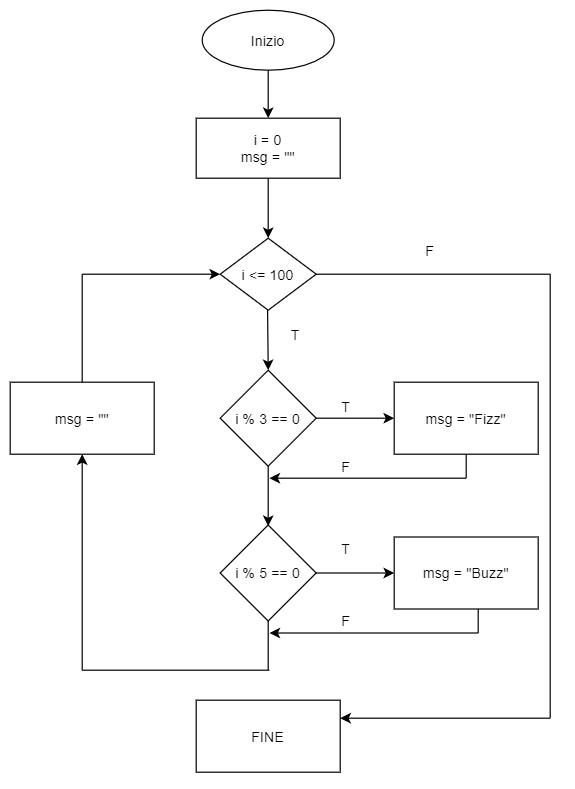

The diagram above was exported from draw.io. Its source (the exported page's mxGraphModel, read from the mxfile embedded in the PNG):
<mxGraphModel dx="1008" dy="559" grid="1" gridSize="10" guides="1" tooltips="1" connect="1" arrows="1" fold="1" page="1" pageScale="1" pageWidth="827" pageHeight="1169" math="0" shadow="0">
  <root>
    <mxCell id="0" />
    <mxCell id="1" parent="0" />
    <mxCell id="teTouKW3rfiaupBDhnXb-2" value="Inizio" style="ellipse;whiteSpace=wrap;html=1;" vertex="1" parent="1">
      <mxGeometry x="364" y="10" width="110" height="50" as="geometry" />
    </mxCell>
    <mxCell id="teTouKW3rfiaupBDhnXb-3" value="i = 0&lt;br&gt;msg = &quot;&quot;" style="rounded=0;whiteSpace=wrap;html=1;" vertex="1" parent="1">
      <mxGeometry x="359" y="100" width="120" height="50" as="geometry" />
    </mxCell>
    <mxCell id="teTouKW3rfiaupBDhnXb-4" value="" style="endArrow=classic;html=1;exitX=0.5;exitY=1;exitDx=0;exitDy=0;" edge="1" parent="1" source="teTouKW3rfiaupBDhnXb-2" target="teTouKW3rfiaupBDhnXb-3">
      <mxGeometry width="50" height="50" relative="1" as="geometry">
        <mxPoint x="454" y="270" as="sourcePoint" />
        <mxPoint x="384" y="430" as="targetPoint" />
      </mxGeometry>
    </mxCell>
    <mxCell id="teTouKW3rfiaupBDhnXb-5" value="" style="endArrow=classic;html=1;exitX=0.5;exitY=1;exitDx=0;exitDy=0;entryX=0.5;entryY=0;entryDx=0;entryDy=0;" edge="1" parent="1" source="teTouKW3rfiaupBDhnXb-3" target="teTouKW3rfiaupBDhnXb-6">
      <mxGeometry width="50" height="50" relative="1" as="geometry">
        <mxPoint x="429" y="70" as="sourcePoint" />
        <mxPoint x="414" y="190" as="targetPoint" />
      </mxGeometry>
    </mxCell>
    <mxCell id="teTouKW3rfiaupBDhnXb-6" value="i &amp;lt;= 100" style="rhombus;whiteSpace=wrap;html=1;" vertex="1" parent="1">
      <mxGeometry x="379" y="200" width="80" height="60" as="geometry" />
    </mxCell>
    <mxCell id="teTouKW3rfiaupBDhnXb-8" value="" style="endArrow=none;html=1;entryX=1;entryY=0.5;entryDx=0;entryDy=0;" edge="1" parent="1" target="teTouKW3rfiaupBDhnXb-6">
      <mxGeometry width="50" height="50" relative="1" as="geometry">
        <mxPoint x="654" y="230" as="sourcePoint" />
        <mxPoint x="434" y="310" as="targetPoint" />
      </mxGeometry>
    </mxCell>
    <mxCell id="teTouKW3rfiaupBDhnXb-9" value="" style="endArrow=classic;html=1;exitX=0.5;exitY=1;exitDx=0;exitDy=0;entryX=0.5;entryY=0;entryDx=0;entryDy=0;" edge="1" parent="1" target="teTouKW3rfiaupBDhnXb-11">
      <mxGeometry width="50" height="50" relative="1" as="geometry">
        <mxPoint x="418.5" y="260" as="sourcePoint" />
        <mxPoint x="419" y="290" as="targetPoint" />
      </mxGeometry>
    </mxCell>
    <mxCell id="teTouKW3rfiaupBDhnXb-11" value="i % 3 == 0" style="rhombus;whiteSpace=wrap;html=1;" vertex="1" parent="1">
      <mxGeometry x="379" y="310" width="80" height="80" as="geometry" />
    </mxCell>
    <mxCell id="teTouKW3rfiaupBDhnXb-12" value="msg = &quot;Fizz&quot;" style="rounded=0;whiteSpace=wrap;html=1;" vertex="1" parent="1">
      <mxGeometry x="524" y="320" width="120" height="60" as="geometry" />
    </mxCell>
    <mxCell id="teTouKW3rfiaupBDhnXb-13" value="i % 5 == 0" style="rhombus;whiteSpace=wrap;html=1;" vertex="1" parent="1">
      <mxGeometry x="379" y="439" width="80" height="80" as="geometry" />
    </mxCell>
    <mxCell id="teTouKW3rfiaupBDhnXb-14" value="msg = &quot;Buzz&quot;" style="rounded=0;whiteSpace=wrap;html=1;" vertex="1" parent="1">
      <mxGeometry x="524" y="449" width="120" height="60" as="geometry" />
    </mxCell>
    <mxCell id="teTouKW3rfiaupBDhnXb-15" value="FINE" style="rounded=0;whiteSpace=wrap;html=1;" vertex="1" parent="1">
      <mxGeometry x="359" y="585" width="120" height="60" as="geometry" />
    </mxCell>
    <mxCell id="teTouKW3rfiaupBDhnXb-16" value="msg = &quot;&quot;" style="rounded=0;whiteSpace=wrap;html=1;" vertex="1" parent="1">
      <mxGeometry x="204" y="320" width="120" height="60" as="geometry" />
    </mxCell>
    <mxCell id="teTouKW3rfiaupBDhnXb-17" value="" style="endArrow=none;html=1;" edge="1" parent="1">
      <mxGeometry width="50" height="50" relative="1" as="geometry">
        <mxPoint x="654" y="600" as="sourcePoint" />
        <mxPoint x="654" y="230" as="targetPoint" />
      </mxGeometry>
    </mxCell>
    <mxCell id="teTouKW3rfiaupBDhnXb-18" value="" style="endArrow=classic;html=1;entryX=1;entryY=0.25;entryDx=0;entryDy=0;" edge="1" parent="1" target="teTouKW3rfiaupBDhnXb-15">
      <mxGeometry width="50" height="50" relative="1" as="geometry">
        <mxPoint x="654" y="600" as="sourcePoint" />
        <mxPoint x="434" y="310" as="targetPoint" />
      </mxGeometry>
    </mxCell>
    <mxCell id="teTouKW3rfiaupBDhnXb-19" value="F" style="text;html=1;strokeColor=none;fillColor=none;align=center;verticalAlign=middle;whiteSpace=wrap;rounded=0;" vertex="1" parent="1">
      <mxGeometry x="534" y="200" width="40" height="20" as="geometry" />
    </mxCell>
    <mxCell id="teTouKW3rfiaupBDhnXb-20" value="" style="endArrow=classic;html=1;exitX=1;exitY=0.5;exitDx=0;exitDy=0;entryX=0;entryY=0.5;entryDx=0;entryDy=0;" edge="1" parent="1" source="teTouKW3rfiaupBDhnXb-11" target="teTouKW3rfiaupBDhnXb-12">
      <mxGeometry width="50" height="50" relative="1" as="geometry">
        <mxPoint x="384" y="360" as="sourcePoint" />
        <mxPoint x="434" y="310" as="targetPoint" />
      </mxGeometry>
    </mxCell>
    <mxCell id="teTouKW3rfiaupBDhnXb-21" value="" style="endArrow=classic;html=1;exitX=1;exitY=0.5;exitDx=0;exitDy=0;entryX=0;entryY=0.5;entryDx=0;entryDy=0;" edge="1" parent="1" source="teTouKW3rfiaupBDhnXb-13" target="teTouKW3rfiaupBDhnXb-14">
      <mxGeometry width="50" height="50" relative="1" as="geometry">
        <mxPoint x="459" y="478.5" as="sourcePoint" />
        <mxPoint x="524" y="478.5" as="targetPoint" />
      </mxGeometry>
    </mxCell>
    <mxCell id="teTouKW3rfiaupBDhnXb-22" value="" style="endArrow=classic;html=1;entryX=0.5;entryY=0;entryDx=0;entryDy=0;exitX=0.5;exitY=1;exitDx=0;exitDy=0;" edge="1" parent="1" source="teTouKW3rfiaupBDhnXb-11">
      <mxGeometry width="50" height="50" relative="1" as="geometry">
        <mxPoint x="419" y="420" as="sourcePoint" />
        <mxPoint x="419" y="440" as="targetPoint" />
      </mxGeometry>
    </mxCell>
    <mxCell id="teTouKW3rfiaupBDhnXb-23" value="" style="endArrow=none;html=1;entryX=0.5;entryY=1;entryDx=0;entryDy=0;" edge="1" parent="1" target="teTouKW3rfiaupBDhnXb-12">
      <mxGeometry width="50" height="50" relative="1" as="geometry">
        <mxPoint x="584" y="400" as="sourcePoint" />
        <mxPoint x="584" y="382" as="targetPoint" />
      </mxGeometry>
    </mxCell>
    <mxCell id="teTouKW3rfiaupBDhnXb-25" value="" style="endArrow=classic;html=1;" edge="1" parent="1">
      <mxGeometry width="50" height="50" relative="1" as="geometry">
        <mxPoint x="584" y="400" as="sourcePoint" />
        <mxPoint x="420" y="400" as="targetPoint" />
      </mxGeometry>
    </mxCell>
    <mxCell id="teTouKW3rfiaupBDhnXb-26" value="" style="endArrow=none;html=1;entryX=0.5;entryY=1;entryDx=0;entryDy=0;" edge="1" parent="1">
      <mxGeometry width="50" height="50" relative="1" as="geometry">
        <mxPoint x="594" y="529" as="sourcePoint" />
        <mxPoint x="594" y="509" as="targetPoint" />
      </mxGeometry>
    </mxCell>
    <mxCell id="teTouKW3rfiaupBDhnXb-27" value="" style="endArrow=classic;html=1;" edge="1" parent="1">
      <mxGeometry width="50" height="50" relative="1" as="geometry">
        <mxPoint x="594" y="529" as="sourcePoint" />
        <mxPoint x="420" y="529" as="targetPoint" />
      </mxGeometry>
    </mxCell>
    <mxCell id="teTouKW3rfiaupBDhnXb-29" value="" style="endArrow=none;html=1;" edge="1" parent="1">
      <mxGeometry width="50" height="50" relative="1" as="geometry">
        <mxPoint x="420" y="560" as="sourcePoint" />
        <mxPoint x="264" y="560" as="targetPoint" />
      </mxGeometry>
    </mxCell>
    <mxCell id="teTouKW3rfiaupBDhnXb-30" value="" style="endArrow=classic;html=1;entryX=0.5;entryY=1;entryDx=0;entryDy=0;" edge="1" parent="1" target="teTouKW3rfiaupBDhnXb-16">
      <mxGeometry width="50" height="50" relative="1" as="geometry">
        <mxPoint x="264" y="560" as="sourcePoint" />
        <mxPoint x="434" y="310" as="targetPoint" />
      </mxGeometry>
    </mxCell>
    <mxCell id="teTouKW3rfiaupBDhnXb-33" value="" style="endArrow=classic;html=1;entryX=0;entryY=0.5;entryDx=0;entryDy=0;" edge="1" parent="1" target="teTouKW3rfiaupBDhnXb-6">
      <mxGeometry width="50" height="50" relative="1" as="geometry">
        <mxPoint x="264" y="230" as="sourcePoint" />
        <mxPoint x="434" y="310" as="targetPoint" />
      </mxGeometry>
    </mxCell>
    <mxCell id="teTouKW3rfiaupBDhnXb-34" value="" style="endArrow=none;html=1;exitX=0.5;exitY=0;exitDx=0;exitDy=0;" edge="1" parent="1" source="teTouKW3rfiaupBDhnXb-16">
      <mxGeometry width="50" height="50" relative="1" as="geometry">
        <mxPoint x="384" y="360" as="sourcePoint" />
        <mxPoint x="264" y="230" as="targetPoint" />
      </mxGeometry>
    </mxCell>
    <mxCell id="teTouKW3rfiaupBDhnXb-35" value="T" style="text;html=1;strokeColor=none;fillColor=none;align=center;verticalAlign=middle;whiteSpace=wrap;rounded=0;" vertex="1" parent="1">
      <mxGeometry x="422" y="270" width="40" height="20" as="geometry" />
    </mxCell>
    <mxCell id="teTouKW3rfiaupBDhnXb-36" value="T" style="text;html=1;strokeColor=none;fillColor=none;align=center;verticalAlign=middle;whiteSpace=wrap;rounded=0;" vertex="1" parent="1">
      <mxGeometry x="464" y="330" width="40" height="20" as="geometry" />
    </mxCell>
    <mxCell id="teTouKW3rfiaupBDhnXb-38" value="F" style="text;html=1;strokeColor=none;fillColor=none;align=center;verticalAlign=middle;whiteSpace=wrap;rounded=0;" vertex="1" parent="1">
      <mxGeometry x="464" y="380" width="40" height="20" as="geometry" />
    </mxCell>
    <mxCell id="teTouKW3rfiaupBDhnXb-39" value="F" style="text;html=1;strokeColor=none;fillColor=none;align=center;verticalAlign=middle;whiteSpace=wrap;rounded=0;" vertex="1" parent="1">
      <mxGeometry x="464" y="509" width="40" height="20" as="geometry" />
    </mxCell>
    <mxCell id="teTouKW3rfiaupBDhnXb-37" value="T" style="text;html=1;strokeColor=none;fillColor=none;align=center;verticalAlign=middle;whiteSpace=wrap;rounded=0;" vertex="1" parent="1">
      <mxGeometry x="464" y="449" width="40" height="20" as="geometry" />
    </mxCell>
    <mxCell id="teTouKW3rfiaupBDhnXb-42" value="" style="endArrow=none;html=1;exitX=0.5;exitY=1;exitDx=0;exitDy=0;" edge="1" parent="1" source="teTouKW3rfiaupBDhnXb-13">
      <mxGeometry width="50" height="50" relative="1" as="geometry">
        <mxPoint x="384" y="520" as="sourcePoint" />
        <mxPoint x="419" y="560" as="targetPoint" />
      </mxGeometry>
    </mxCell>
  </root>
</mxGraphModel>